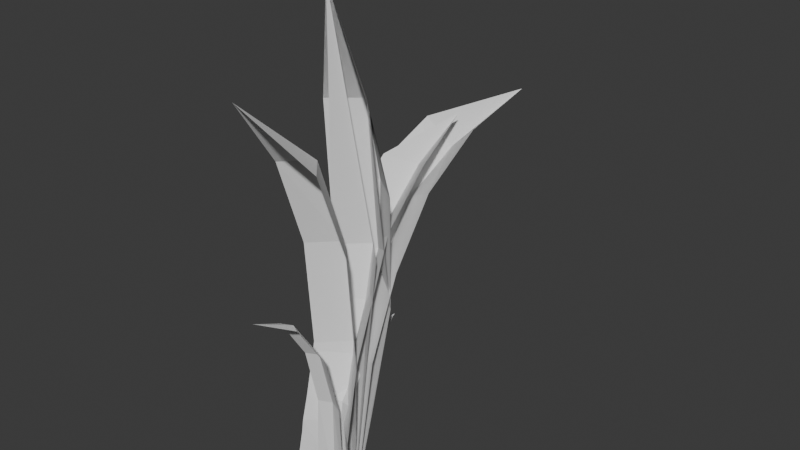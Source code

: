 # Source: grass.blend  (saved by Blender 4.4.32; exported with 4.5.12 LTS)
import bpy
from mathutils import Matrix  # noqa: F401  (used for matrix-valued properties, if any)

bpy.ops.wm.read_factory_settings(use_empty=True)
scene = bpy.context.scene
scene.name = 'Scene'

# ---- world
world_world = bpy.data.worlds.new('World'); scene.world = world_world
world_world.use_nodes = True; world_world.node_tree.nodes.clear()
_N = world_world.node_tree.nodes; _L = world_world.node_tree.links
n0 = _N.new('ShaderNodeOutputWorld'); n0.name = 'World Output'; n0.location = (300, 300)
n1 = _N.new('ShaderNodeBackground'); n1.name = 'Background'; n1.location = (10, 300)
n1.inputs[0].default_value = (0.05088, 0.05088, 0.05088, 1.0)
_L.new(n1.outputs[0], n0.inputs[0])
n0.is_active_output = True
world_world.color = (0.05088, 0.05088, 0.05088)
world_world.sun_shadow_jitter_overblur = 0.0

# ---- meshes
me_plane = bpy.data.meshes.new('Plane')
me_plane.from_pydata([(-0.03265, -0.005681, -0.008713), (0.03265, -0.005681, -0.008713), (-0.0232, 0.03334, 0.3366), (0.0232, 0.03334, 0.3366), (0.03047, 0.02218, 0.07499), (0.02902, 0.04878, 0.1648), (0.02902, 0.04878, 0.2636), (-0.02902, 0.04878, 0.2636), (-0.02902, 0.04878, 0.1648), (-0.03047, 0.02218, 0.07499), (0.0, 0.01643, -0.008712), (0.0, 0.01586, 0.4344), (0.0, 0.04427, 0.07499), (0.0, 0.07086, 0.1648), (0.0, 0.07086, 0.2636), (0.0, 0.0559, 0.3357)], [], [(10, 12, 9, 0), (12, 13, 8, 9), (13, 14, 7, 8), (5, 6, 14, 13), (4, 5, 13, 12), (1, 4, 12, 10), (15, 14, 6, 3), (15, 3, 11), (2, 7, 14, 15), (2, 15, 11)])
_uv = me_plane.uv_layers.new(name='UVMap')
_uv.uv.foreach_set('vector', [0.5, 0.0, 0.5, 0.25, 0.0, 0.25, 0.0, 0.0, 0.5, 0.25, 0.5, 0.5, 0.0, 0.5, 0.0, 0.25, 0.5, 0.5, 0.5, 0.75, 0.0, 0.75, 0.0, 0.5, 1.0, 0.5, 1.0, 0.75, 0.5, 0.75, 0.5, 0.5, 1.0, 0.25, 1.0, 0.5, 0.5, 0.5, 0.5, 0.25, 1.0, 0.0, 1.0, 0.25, 0.5, 0.25, 0.5, 0.0, 0.0, 0.0, 0.0, 0.0, 0.0, 0.0, 0.0, 0.0, 0.0, 0.0, 0.0, 0.0, 0.0, 0.0, 0.0, 0.0, 0.0, 0.0, 0.0, 0.0, 0.0, 0.0, 0.0, 0.0, 0.0, 0.0, 0.0, 0.0])
me_plane.use_mirror_x = True
me_plane.update()
me_plane_001 = bpy.data.meshes.new('Plane.001')
me_plane_001.from_pydata([(-0.04424, -0.005681, -0.008713), (0.04424, -0.005681, -0.008713), (-0.02946, -0.02142, 0.3038), (0.02946, -0.02142, 0.3038), (0.03636, 0.009173, 0.05788), (0.0334, 0.01318, 0.1292), (0.03241, 0.005653, 0.2253), (-0.03241, 0.005653, 0.2253), (-0.0334, 0.01318, 0.1292), (-0.03636, 0.009173, 0.05788), (0.0, 0.01643, -0.008712), (0.0, -0.07654, 0.3707), (0.0, 0.03127, 0.05788), (0.0, 0.03527, 0.1292), (0.0, 0.02774, 0.2253), (0.0, 0.001143, 0.3029)], [], [(10, 12, 9, 0), (12, 13, 8, 9), (13, 14, 7, 8), (5, 6, 14, 13), (4, 5, 13, 12), (1, 4, 12, 10), (15, 14, 6, 3), (15, 3, 11), (2, 7, 14, 15), (2, 15, 11)])
_uv = me_plane_001.uv_layers.new(name='UVMap')
_uv.uv.foreach_set('vector', [0.5, 0.0, 0.5, 0.25, 0.0, 0.25, 0.0, 0.0, 0.5, 0.25, 0.5, 0.5, 0.0, 0.5, 0.0, 0.25, 0.5, 0.5, 0.5, 0.75, 0.0, 0.75, 0.0, 0.5, 1.0, 0.5, 1.0, 0.75, 0.5, 0.75, 0.5, 0.5, 1.0, 0.25, 1.0, 0.5, 0.5, 0.5, 0.5, 0.25, 1.0, 0.0, 1.0, 0.25, 0.5, 0.25, 0.5, 0.0, 0.0, 0.0, 0.0, 0.0, 0.0, 0.0, 0.0, 0.0, 0.0, 0.0, 0.0, 0.0, 0.0, 0.0, 0.0, 0.0, 0.0, 0.0, 0.0, 0.0, 0.0, 0.0, 0.0, 0.0, 0.0, 0.0, 0.0, 0.0])
me_plane_001.use_mirror_x = True
me_plane_001.update()
me_plane_002 = bpy.data.meshes.new('Plane.002')
me_plane_002.from_pydata([(-0.04424, 0.003292, -0.008713), (0.04424, 0.003292, -0.008713), (-0.02483, -0.03671, 0.2421), (0.02483, -0.03671, 0.2421), (0.03225, 0.003292, 0.1121), (0.02899, -0.01018, 0.1862), (-0.02899, -0.01018, 0.1862), (-0.03225, 0.003292, 0.1121), (0.0, 0.008442, -0.008712), (0.0, -0.07236, 0.2696), (0.0, 0.008442, 0.1121), (0.0, -0.005026, 0.1862), (0.0, -0.03157, 0.2413)], [], [(8, 10, 7, 0), (4, 5, 11, 10), (1, 4, 10, 8), (12, 11, 5, 3), (12, 3, 9), (2, 6, 11, 12), (2, 12, 9), (11, 6, 7, 10)])
_uv = me_plane_002.uv_layers.new(name='UVMap')
_uv.uv.foreach_set('vector', [0.5, 0.0, 0.5, 0.25, 0.0, 0.25, 0.0, 0.0, 1.0, 0.25, 1.0, 0.75, 0.5, 0.75, 0.5, 0.25, 1.0, 0.0, 1.0, 0.25, 0.5, 0.25, 0.5, 0.0, 0.0, 0.0, 0.0, 0.0, 0.0, 0.0, 0.0, 0.0, 0.0, 0.0, 0.0, 0.0, 0.0, 0.0, 0.0, 0.0, 0.0, 0.0, 0.0, 0.0, 0.0, 0.0, 0.0, 0.0, 0.0, 0.0, 0.0, 0.0, 0.5, 0.75, 0.0, 0.75, 0.0, 0.25, 0.5, 0.25])
me_plane_002.use_mirror_x = True
me_plane_002.update()
me_plane_003 = bpy.data.meshes.new('Plane.003')
me_plane_003.from_pydata([(-0.03404, -0.005681, -0.008713), (0.03404, -0.005681, -0.008713), (-0.02418, 0.1607, 0.2833), (0.02418, 0.1607, 0.2833), (0.03177, 0.02274, 0.1273), (0.03025, 0.05467, 0.196), (0.03025, 0.09456, 0.2512), (-0.03025, 0.09456, 0.2512), (-0.03025, 0.05467, 0.196), (-0.03177, 0.02274, 0.1273), (0.0, 0.01643, -0.008712), (0.0, 0.2672, 0.2835), (0.0, 0.04111, 0.115), (0.0, 0.06722, 0.1778), (0.0, 0.1077, 0.2334), (0.0, 0.1639, 0.261)], [], [(10, 12, 9, 0), (12, 13, 8, 9), (13, 14, 7, 8), (5, 6, 14, 13), (4, 5, 13, 12), (1, 4, 12, 10), (15, 14, 6, 3), (15, 3, 11), (2, 7, 14, 15), (2, 15, 11)])
_uv = me_plane_003.uv_layers.new(name='UVMap')
_uv.uv.foreach_set('vector', [0.5, 0.0, 0.5, 0.25, 0.0, 0.25, 0.0, 0.0, 0.5, 0.25, 0.5, 0.5, 0.0, 0.5, 0.0, 0.25, 0.5, 0.5, 0.5, 0.75, 0.0, 0.75, 0.0, 0.5, 1.0, 0.5, 1.0, 0.75, 0.5, 0.75, 0.5, 0.5, 1.0, 0.25, 1.0, 0.5, 0.5, 0.5, 0.5, 0.25, 1.0, 0.0, 1.0, 0.25, 0.5, 0.25, 0.5, 0.0, 0.0, 0.0, 0.0, 0.0, 0.0, 0.0, 0.0, 0.0, 0.0, 0.0, 0.0, 0.0, 0.0, 0.0, 0.0, 0.0, 0.0, 0.0, 0.0, 0.0, 0.0, 0.0, 0.0, 0.0, 0.0, 0.0, 0.0, 0.0])
me_plane_003.use_mirror_x = True
me_plane_003.update()
me_plane_004 = bpy.data.meshes.new('Plane.004')
me_plane_004.from_pydata([(-0.04424, -0.005681, -0.008713), (0.04424, -0.005681, -0.008713), (-0.02946, 0.09908, 0.27), (0.02946, 0.09908, 0.27), (0.03636, -0.001836, 0.05827), (0.0334, 0.0144, 0.1279), (0.03241, 0.05475, 0.2296), (-0.03241, 0.05475, 0.2296), (-0.0334, 0.0144, 0.1279), (-0.03636, -0.001836, 0.05827), (0.0, 0.01643, -0.008712), (0.0, 0.1731, 0.2888), (0.0, 0.02026, 0.05827), (0.0, 0.03542, 0.1211), (0.0, 0.07369, 0.2182), (0.0, 0.1192, 0.2598)], [], [(10, 12, 9, 0), (12, 13, 8, 9), (13, 14, 7, 8), (5, 6, 14, 13), (4, 5, 13, 12), (1, 4, 12, 10), (15, 14, 6, 3), (15, 3, 11), (2, 7, 14, 15), (2, 15, 11)])
_uv = me_plane_004.uv_layers.new(name='UVMap')
_uv.uv.foreach_set('vector', [0.5, 0.0, 0.5, 0.25, 0.0, 0.25, 0.0, 0.0, 0.5, 0.25, 0.5, 0.5, 0.0, 0.5, 0.0, 0.25, 0.5, 0.5, 0.5, 0.75, 0.0, 0.75, 0.0, 0.5, 1.0, 0.5, 1.0, 0.75, 0.5, 0.75, 0.5, 0.5, 1.0, 0.25, 1.0, 0.5, 0.5, 0.5, 0.5, 0.25, 1.0, 0.0, 1.0, 0.25, 0.5, 0.25, 0.5, 0.0, 0.0, 0.0, 0.0, 0.0, 0.0, 0.0, 0.0, 0.0, 0.0, 0.0, 0.0, 0.0, 0.0, 0.0, 0.0, 0.0, 0.0, 0.0, 0.0, 0.0, 0.0, 0.0, 0.0, 0.0, 0.0, 0.0, 0.0, 0.0])
me_plane_004.use_mirror_x = True
me_plane_004.update()
me_plane_005 = bpy.data.meshes.new('Plane.005')
me_plane_005.from_pydata([(-0.04424, 0.003292, -0.008713), (0.04424, 0.003292, -0.008713), (-0.02483, 0.0626, 0.168), (0.02483, 0.0626, 0.168), (0.03225, 0.01576, 0.1085), (0.02899, 0.03783, 0.1512), (-0.02899, 0.03783, 0.1512), (-0.03225, 0.01576, 0.1085), (0.0, 0.008442, -0.008712), (0.0, 0.08805, 0.1784), (0.0, 0.02008, 0.1047), (0.0, 0.0405, 0.1452), (0.0, 0.06587, 0.1625)], [], [(8, 10, 7, 0), (4, 5, 11, 10), (1, 4, 10, 8), (12, 11, 5, 3), (12, 3, 9), (2, 6, 11, 12), (2, 12, 9), (11, 6, 7, 10)])
_uv = me_plane_005.uv_layers.new(name='UVMap')
_uv.uv.foreach_set('vector', [0.5, 0.0, 0.5, 0.25, 0.0, 0.25, 0.0, 0.0, 1.0, 0.25, 1.0, 0.75, 0.5, 0.75, 0.5, 0.25, 1.0, 0.0, 1.0, 0.25, 0.5, 0.25, 0.5, 0.0, 0.0, 0.0, 0.0, 0.0, 0.0, 0.0, 0.0, 0.0, 0.0, 0.0, 0.0, 0.0, 0.0, 0.0, 0.0, 0.0, 0.0, 0.0, 0.0, 0.0, 0.0, 0.0, 0.0, 0.0, 0.0, 0.0, 0.0, 0.0, 0.5, 0.75, 0.0, 0.75, 0.0, 0.25, 0.5, 0.25])
me_plane_005.use_mirror_x = True
me_plane_005.update()
me_plane_006 = bpy.data.meshes.new('Plane.006')
me_plane_006.from_pydata([(-0.03265, -0.005681, -0.008713), (0.03265, -0.005681, -0.008713), (-0.0232, 0.03334, 0.3366), (0.0232, 0.03334, 0.3366), (0.02902, 0.04878, 0.1648), (-0.02902, 0.04878, 0.1648), (0.0, 0.01643, -0.008712), (0.0, 0.01586, 0.4344), (0.0, 0.07086, 0.1648), (0.0, 0.0559, 0.3357)], [], [(1, 4, 8, 6), (9, 8, 4, 3), (2, 5, 8, 9), (9, 3, 7), (2, 9, 7), (8, 5, 0, 6)])
_uv = me_plane_006.uv_layers.new(name='UVMap')
_uv.uv.foreach_set('vector', [1.0, 0.0, 1.0, 0.5, 0.5, 0.5, 0.5, 0.0, 0.0, 0.0, 0.5, 0.5, 1.0, 0.5, 0.0, 0.0, 0.0, 0.0, 0.0, 0.5, 0.5, 0.5, 0.0, 0.0, 0.0, 0.0, 0.0, 0.0, 0.0, 0.0, 0.0, 0.0, 0.0, 0.0, 0.0, 0.0, 0.5, 0.5, 0.0, 0.5, 0.0, 0.0, 0.5, 0.0])
me_plane_006.use_mirror_x = True
me_plane_006.update()
me_plane_007 = bpy.data.meshes.new('Plane.007')
me_plane_007.from_pydata([(-0.03265, -0.005681, -0.008713), (0.03265, -0.005681, -0.008713), (-0.0232, 0.03863, 0.2106), (0.0232, 0.03863, 0.2106), (0.0, 0.01643, -0.008712), (0.0, 0.01586, 0.4344), (0.0, 0.06119, 0.2097)], [], [(6, 4, 1, 3), (6, 3, 5), (2, 6, 5), (2, 0, 4, 6)])
_uv = me_plane_007.uv_layers.new(name='UVMap')
_uv.uv.foreach_set('vector', [0.0, 0.0, 0.5, 0.0, 1.0, 0.0, 0.0, 0.0, 0.0, 0.0, 0.0, 0.0, 0.0, 0.0, 0.0, 0.0, 0.0, 0.0, 0.0, 0.0, 0.0, 0.0, 0.0, 0.0, 0.5, 0.0, 0.0, 0.0])
me_plane_007.use_mirror_x = True
me_plane_007.update()

# ---- objects
ob_grass_blade_1 = bpy.data.objects.new('grass_blade_1', me_plane)
ob_grass_blade_2 = bpy.data.objects.new('grass_blade_2', me_plane_001)
ob_grass_blade_3 = bpy.data.objects.new('grass_blade_3', me_plane_002)
ob_grass_blade_4 = bpy.data.objects.new('grass_blade_4', me_plane_003)
ob_grass_blade_5 = bpy.data.objects.new('grass_blade_5', me_plane_004)
ob_grass_blade_6 = bpy.data.objects.new('grass_blade_6', me_plane_005)
ob_grass_blade_1_1 = bpy.data.objects.new('grass_blade_1.1', me_plane_006)
ob_grass_blade_1_2 = bpy.data.objects.new('grass_blade_1.2', me_plane_007)

# ---- transforms, parenting, visibility, modifiers, constraints
ob_grass_blade_1.location = (0.0, 0.0, 0.0)
ob_grass_blade_1.use_mesh_mirror_x = True
ob_grass_blade_2.location = (0.0, 0.0, 0.0)
ob_grass_blade_2.scale = (0.6944, 1.0, 1.0)
ob_grass_blade_2.use_mesh_mirror_x = True
ob_grass_blade_3.location = (0.0, 0.0, 0.0)
ob_grass_blade_3.scale = (0.3598, 1.0, 0.7328)
ob_grass_blade_3.use_mesh_mirror_x = True
ob_grass_blade_4.location = (0.0, 0.0, 0.0)
ob_grass_blade_4.use_mesh_mirror_x = True
ob_grass_blade_5.location = (0.0, 0.0, 0.0)
ob_grass_blade_5.scale = (0.6944, 1.0, 1.0)
ob_grass_blade_5.use_mesh_mirror_x = True
ob_grass_blade_6.location = (0.0, 0.0, 0.0)
ob_grass_blade_6.scale = (0.3598, 1.0, 0.7328)
ob_grass_blade_6.use_mesh_mirror_x = True
ob_grass_blade_1_1.location = (0.0, 0.0, 0.0)
ob_grass_blade_1_1.use_mesh_mirror_x = True
ob_grass_blade_1_2.location = (0.0, 0.0, 0.0)
ob_grass_blade_1_2.use_mesh_mirror_x = True

# ---- collection membership
scene.collection.objects.link(ob_grass_blade_1)
scene.collection.objects.link(ob_grass_blade_2)
scene.collection.objects.link(ob_grass_blade_3)
scene.collection.objects.link(ob_grass_blade_4)
scene.collection.objects.link(ob_grass_blade_5)
scene.collection.objects.link(ob_grass_blade_6)
scene.collection.objects.link(ob_grass_blade_1_1)
scene.collection.objects.link(ob_grass_blade_1_2)

# ---- scene / render settings (as saved in the file)
scene.frame_start = 1; scene.frame_end = 250; scene.frame_set(1)
scene.render.engine = 'BLENDER_EEVEE_NEXT'
bpy.context.view_layer.update()

# ---- added for rendering (the .blend has no active camera and no usable light): camera, sun
cam_auto = bpy.data.cameras.new('AutoCamera')
cam_auto.lens = 50.0
cam_auto.sensor_width = 36.0
cam_auto.clip_end = 1000.0
ob_auto_camera = bpy.data.objects.new('AutoCamera', cam_auto)
scene.collection.objects.link(ob_auto_camera)
ob_auto_camera.location = (0.522678, -0.531865, 0.630965)
ob_auto_camera.rotation_euler = (1.09748, -7.21219e-08, 0.694738)
scene.camera = ob_auto_camera
light_auto_sun = bpy.data.lights.new('AutoSun', 'SUN')
light_auto_sun.energy = 3.0
light_auto_sun.angle = 0.0523599
ob_auto_sun = bpy.data.objects.new('AutoSun', light_auto_sun)
scene.collection.objects.link(ob_auto_sun)
ob_auto_sun.rotation_euler = (0.872665, 0.174533, 0.523599)
bpy.context.view_layer.update()

